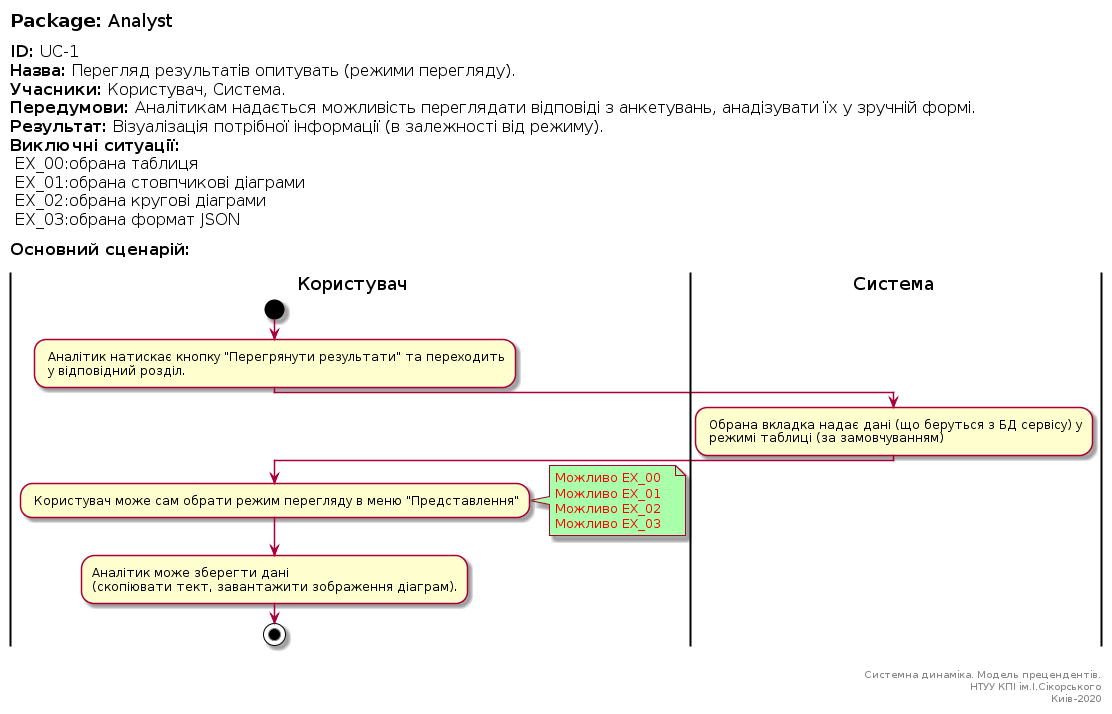

The diagram above was rendered by PlantUML. Its source (embedded in the PNG):
@startuml
left header
<font color=000 size=18><b>Package:</b> Analyst

<font color=000 size=16><b>ID:</b> UC-1
<font color=000 size=16><b>Назва:</b> Перегляд результатів опитувать (режими перегляду).
<font color=000 size=16><b>Учасники:</b> Користувач, Система.
<font color=000 size=16><b>Передумови:</b> Аналітикам надається можливість переглядати відповіді з анкетувань, анадізувати їх у зручній формі.
<font color=000 size=16><b>Результат:</b> Візуалізація потрібної інформації (в залежності від режиму).
<font color=000 size=16><b>Виключні ситуації:</b>
<font color=000 size=16> EX_00:обрана таблиця 
<font color=000 size=16> EX_01:обрана стовпчикові діаграми
<font color=000 size=16> EX_02:обрана кругові діаграми
<font color=000 size=16> EX_03:обрана формат JSON

<font color=000 size=16><b>Основний сценарій:</b>

end header

|Користувач|
start
: Аналітик натискає кнопку "Перегрянути результати" та переходить 
 у відповідний розділ.;
|Система|
: Обрана вкладка надає дані (що беруться з БД сервісу) у 
 режимі таблиці (за замовчуванням);

|Користувач|

: Користувач може сам обрати режим перегляду в меню "Представлення";
 note right #aaffaa
<font color=red>Можливо EX_00 <b> 
<font color=red>Можливо EX_01 <b> 
<font color=red>Можливо EX_02 <b> 
<font color=red>Можливо EX_03 <b> 
end note



|Користувач|
:Аналітик може зберегти дані 
(скопіювати тект, завантажити зображення діаграм).;
stop;

right footer


Системна динаміка. Модель прецендентів.
НТУУ КПІ ім.І.Сікорського
Киів-2020
end footer
@enduml